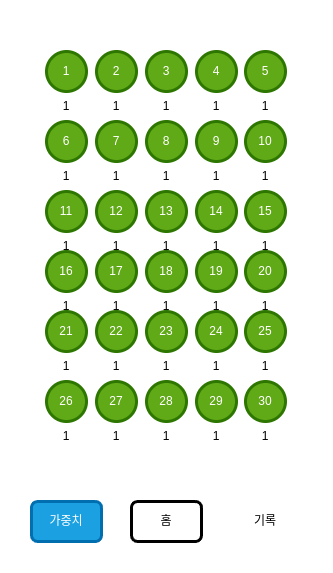

The diagram above was exported from draw.io. Its source (the exported page's mxGraphModel, read from the mxfile embedded in the PNG):
<mxGraphModel dx="1130" dy="593" grid="1" gridSize="10" guides="1" tooltips="1" connect="1" arrows="1" fold="1" page="1" pageScale="1" pageWidth="850" pageHeight="1100" math="0" shadow="0">
  <root>
    <mxCell id="0" />
    <mxCell id="1" parent="0" />
    <mxCell id="2" value="" style="rounded=1;whiteSpace=wrap;html=1;strokeWidth=3;strokeColor=#FFFFFF;" parent="1" vertex="1">
      <mxGeometry x="165" y="10" width="330" height="570" as="geometry" />
    </mxCell>
    <mxCell id="3" value="가중치" style="rounded=1;whiteSpace=wrap;html=1;strokeColor=#006EAF;strokeWidth=3;fillColor=#1ba1e2;fontColor=#ffffff;" parent="1" vertex="1">
      <mxGeometry x="195" y="510" width="70" height="40" as="geometry" />
    </mxCell>
    <mxCell id="4" value="홈" style="rounded=1;whiteSpace=wrap;html=1;strokeWidth=3;" parent="1" vertex="1">
      <mxGeometry x="295" y="510" width="70" height="40" as="geometry" />
    </mxCell>
    <mxCell id="5" value="기록" style="rounded=1;whiteSpace=wrap;html=1;strokeColor=#FFFFFF;strokeWidth=3;" parent="1" vertex="1">
      <mxGeometry x="394" y="510" width="70" height="40" as="geometry" />
    </mxCell>
    <mxCell id="11" value="1" style="ellipse;whiteSpace=wrap;html=1;aspect=fixed;strokeColor=#2D7600;strokeWidth=3;fillColor=#60a917;fontColor=#ffffff;" parent="1" vertex="1">
      <mxGeometry x="210" y="60" width="40" height="40" as="geometry" />
    </mxCell>
    <mxCell id="14" value="2" style="ellipse;whiteSpace=wrap;html=1;aspect=fixed;strokeColor=#2D7600;strokeWidth=3;fillColor=#60a917;fontColor=#ffffff;" parent="1" vertex="1">
      <mxGeometry x="260" y="60" width="40" height="40" as="geometry" />
    </mxCell>
    <mxCell id="15" value="3" style="ellipse;whiteSpace=wrap;html=1;aspect=fixed;strokeColor=#2D7600;strokeWidth=3;fillColor=#60a917;fontColor=#ffffff;" parent="1" vertex="1">
      <mxGeometry x="310" y="60" width="40" height="40" as="geometry" />
    </mxCell>
    <mxCell id="16" value="4" style="ellipse;whiteSpace=wrap;html=1;aspect=fixed;strokeColor=#2D7600;strokeWidth=3;fillColor=#60a917;fontColor=#ffffff;" parent="1" vertex="1">
      <mxGeometry x="360" y="60" width="40" height="40" as="geometry" />
    </mxCell>
    <mxCell id="17" value="5" style="ellipse;whiteSpace=wrap;html=1;aspect=fixed;strokeColor=#2D7600;strokeWidth=3;fillColor=#60a917;fontColor=#ffffff;" parent="1" vertex="1">
      <mxGeometry x="409" y="60" width="40" height="40" as="geometry" />
    </mxCell>
    <mxCell id="19" value="1" style="text;html=1;strokeColor=none;fillColor=none;align=center;verticalAlign=middle;whiteSpace=wrap;rounded=0;" vertex="1" parent="1">
      <mxGeometry x="210" y="100" width="40" height="30" as="geometry" />
    </mxCell>
    <mxCell id="20" value="1" style="text;html=1;strokeColor=none;fillColor=none;align=center;verticalAlign=middle;whiteSpace=wrap;rounded=0;" vertex="1" parent="1">
      <mxGeometry x="260" y="100" width="40" height="30" as="geometry" />
    </mxCell>
    <mxCell id="21" value="1" style="text;html=1;strokeColor=none;fillColor=none;align=center;verticalAlign=middle;whiteSpace=wrap;rounded=0;" vertex="1" parent="1">
      <mxGeometry x="310" y="100" width="40" height="30" as="geometry" />
    </mxCell>
    <mxCell id="22" value="1" style="text;html=1;strokeColor=none;fillColor=none;align=center;verticalAlign=middle;whiteSpace=wrap;rounded=0;" vertex="1" parent="1">
      <mxGeometry x="360" y="100" width="40" height="30" as="geometry" />
    </mxCell>
    <mxCell id="23" value="1" style="text;html=1;strokeColor=none;fillColor=none;align=center;verticalAlign=middle;whiteSpace=wrap;rounded=0;" vertex="1" parent="1">
      <mxGeometry x="409" y="100" width="40" height="30" as="geometry" />
    </mxCell>
    <mxCell id="25" value="6" style="ellipse;whiteSpace=wrap;html=1;aspect=fixed;strokeColor=#2D7600;strokeWidth=3;fillColor=#60a917;fontColor=#ffffff;" vertex="1" parent="1">
      <mxGeometry x="210" y="130" width="40" height="40" as="geometry" />
    </mxCell>
    <mxCell id="26" value="1" style="text;html=1;strokeColor=none;fillColor=none;align=center;verticalAlign=middle;whiteSpace=wrap;rounded=0;" vertex="1" parent="1">
      <mxGeometry x="210" y="170" width="40" height="30" as="geometry" />
    </mxCell>
    <mxCell id="27" value="7" style="ellipse;whiteSpace=wrap;html=1;aspect=fixed;strokeColor=#2D7600;strokeWidth=3;fillColor=#60a917;fontColor=#ffffff;" vertex="1" parent="1">
      <mxGeometry x="260" y="130" width="40" height="40" as="geometry" />
    </mxCell>
    <mxCell id="28" value="1" style="text;html=1;strokeColor=none;fillColor=none;align=center;verticalAlign=middle;whiteSpace=wrap;rounded=0;" vertex="1" parent="1">
      <mxGeometry x="260" y="170" width="40" height="30" as="geometry" />
    </mxCell>
    <mxCell id="29" value="1" style="text;html=1;strokeColor=none;fillColor=none;align=center;verticalAlign=middle;whiteSpace=wrap;rounded=0;" vertex="1" parent="1">
      <mxGeometry x="310" y="170" width="40" height="30" as="geometry" />
    </mxCell>
    <mxCell id="30" value="8" style="ellipse;whiteSpace=wrap;html=1;aspect=fixed;strokeColor=#2D7600;strokeWidth=3;fillColor=#60a917;fontColor=#ffffff;" vertex="1" parent="1">
      <mxGeometry x="310" y="130" width="40" height="40" as="geometry" />
    </mxCell>
    <mxCell id="31" value="9" style="ellipse;whiteSpace=wrap;html=1;aspect=fixed;strokeColor=#2D7600;strokeWidth=3;fillColor=#60a917;fontColor=#ffffff;" vertex="1" parent="1">
      <mxGeometry x="360" y="130" width="40" height="40" as="geometry" />
    </mxCell>
    <mxCell id="32" value="1" style="text;html=1;strokeColor=none;fillColor=none;align=center;verticalAlign=middle;whiteSpace=wrap;rounded=0;" vertex="1" parent="1">
      <mxGeometry x="360" y="170" width="40" height="30" as="geometry" />
    </mxCell>
    <mxCell id="33" value="10" style="ellipse;whiteSpace=wrap;html=1;aspect=fixed;strokeColor=#2D7600;strokeWidth=3;fillColor=#60a917;fontColor=#ffffff;" vertex="1" parent="1">
      <mxGeometry x="409" y="130" width="40" height="40" as="geometry" />
    </mxCell>
    <mxCell id="34" value="1" style="text;html=1;strokeColor=none;fillColor=none;align=center;verticalAlign=middle;whiteSpace=wrap;rounded=0;" vertex="1" parent="1">
      <mxGeometry x="409" y="170" width="40" height="30" as="geometry" />
    </mxCell>
    <mxCell id="37" value="11" style="ellipse;whiteSpace=wrap;html=1;aspect=fixed;strokeColor=#2D7600;strokeWidth=3;fillColor=#60a917;fontColor=#ffffff;" vertex="1" parent="1">
      <mxGeometry x="210" y="200" width="40" height="40" as="geometry" />
    </mxCell>
    <mxCell id="38" value="1" style="text;html=1;strokeColor=none;fillColor=none;align=center;verticalAlign=middle;whiteSpace=wrap;rounded=0;" vertex="1" parent="1">
      <mxGeometry x="210" y="240" width="40" height="30" as="geometry" />
    </mxCell>
    <mxCell id="39" value="12" style="ellipse;whiteSpace=wrap;html=1;aspect=fixed;strokeColor=#2D7600;strokeWidth=3;fillColor=#60a917;fontColor=#ffffff;" vertex="1" parent="1">
      <mxGeometry x="260" y="200" width="40" height="40" as="geometry" />
    </mxCell>
    <mxCell id="40" value="1" style="text;html=1;strokeColor=none;fillColor=none;align=center;verticalAlign=middle;whiteSpace=wrap;rounded=0;" vertex="1" parent="1">
      <mxGeometry x="260" y="240" width="40" height="30" as="geometry" />
    </mxCell>
    <mxCell id="41" value="1" style="text;html=1;strokeColor=none;fillColor=none;align=center;verticalAlign=middle;whiteSpace=wrap;rounded=0;" vertex="1" parent="1">
      <mxGeometry x="310" y="240" width="40" height="30" as="geometry" />
    </mxCell>
    <mxCell id="42" value="13" style="ellipse;whiteSpace=wrap;html=1;aspect=fixed;strokeColor=#2D7600;strokeWidth=3;fillColor=#60a917;fontColor=#ffffff;" vertex="1" parent="1">
      <mxGeometry x="310" y="200" width="40" height="40" as="geometry" />
    </mxCell>
    <mxCell id="43" value="14" style="ellipse;whiteSpace=wrap;html=1;aspect=fixed;strokeColor=#2D7600;strokeWidth=3;fillColor=#60a917;fontColor=#ffffff;" vertex="1" parent="1">
      <mxGeometry x="360" y="200" width="40" height="40" as="geometry" />
    </mxCell>
    <mxCell id="44" value="1" style="text;html=1;strokeColor=none;fillColor=none;align=center;verticalAlign=middle;whiteSpace=wrap;rounded=0;" vertex="1" parent="1">
      <mxGeometry x="360" y="240" width="40" height="30" as="geometry" />
    </mxCell>
    <mxCell id="45" value="15" style="ellipse;whiteSpace=wrap;html=1;aspect=fixed;strokeColor=#2D7600;strokeWidth=3;fillColor=#60a917;fontColor=#ffffff;" vertex="1" parent="1">
      <mxGeometry x="409" y="200" width="40" height="40" as="geometry" />
    </mxCell>
    <mxCell id="46" value="1" style="text;html=1;strokeColor=none;fillColor=none;align=center;verticalAlign=middle;whiteSpace=wrap;rounded=0;" vertex="1" parent="1">
      <mxGeometry x="409" y="240" width="40" height="30" as="geometry" />
    </mxCell>
    <mxCell id="49" value="16" style="ellipse;whiteSpace=wrap;html=1;aspect=fixed;strokeColor=#2D7600;strokeWidth=3;fillColor=#60a917;fontColor=#ffffff;" vertex="1" parent="1">
      <mxGeometry x="210" y="260" width="40" height="40" as="geometry" />
    </mxCell>
    <mxCell id="50" value="1" style="text;html=1;strokeColor=none;fillColor=none;align=center;verticalAlign=middle;whiteSpace=wrap;rounded=0;" vertex="1" parent="1">
      <mxGeometry x="210" y="300" width="40" height="30" as="geometry" />
    </mxCell>
    <mxCell id="51" value="17" style="ellipse;whiteSpace=wrap;html=1;aspect=fixed;strokeColor=#2D7600;strokeWidth=3;fillColor=#60a917;fontColor=#ffffff;" vertex="1" parent="1">
      <mxGeometry x="260" y="260" width="40" height="40" as="geometry" />
    </mxCell>
    <mxCell id="52" value="1" style="text;html=1;strokeColor=none;fillColor=none;align=center;verticalAlign=middle;whiteSpace=wrap;rounded=0;" vertex="1" parent="1">
      <mxGeometry x="260" y="300" width="40" height="30" as="geometry" />
    </mxCell>
    <mxCell id="53" value="1" style="text;html=1;strokeColor=none;fillColor=none;align=center;verticalAlign=middle;whiteSpace=wrap;rounded=0;" vertex="1" parent="1">
      <mxGeometry x="310" y="300" width="40" height="30" as="geometry" />
    </mxCell>
    <mxCell id="54" value="18" style="ellipse;whiteSpace=wrap;html=1;aspect=fixed;strokeColor=#2D7600;strokeWidth=3;fillColor=#60a917;fontColor=#ffffff;" vertex="1" parent="1">
      <mxGeometry x="310" y="260" width="40" height="40" as="geometry" />
    </mxCell>
    <mxCell id="55" value="19" style="ellipse;whiteSpace=wrap;html=1;aspect=fixed;strokeColor=#2D7600;strokeWidth=3;fillColor=#60a917;fontColor=#ffffff;" vertex="1" parent="1">
      <mxGeometry x="360" y="260" width="40" height="40" as="geometry" />
    </mxCell>
    <mxCell id="56" value="1" style="text;html=1;strokeColor=none;fillColor=none;align=center;verticalAlign=middle;whiteSpace=wrap;rounded=0;" vertex="1" parent="1">
      <mxGeometry x="360" y="300" width="40" height="30" as="geometry" />
    </mxCell>
    <mxCell id="57" value="20" style="ellipse;whiteSpace=wrap;html=1;aspect=fixed;strokeColor=#2D7600;strokeWidth=3;fillColor=#60a917;fontColor=#ffffff;" vertex="1" parent="1">
      <mxGeometry x="409" y="260" width="40" height="40" as="geometry" />
    </mxCell>
    <mxCell id="58" value="1" style="text;html=1;strokeColor=none;fillColor=none;align=center;verticalAlign=middle;whiteSpace=wrap;rounded=0;" vertex="1" parent="1">
      <mxGeometry x="409" y="300" width="40" height="30" as="geometry" />
    </mxCell>
    <mxCell id="61" value="21" style="ellipse;whiteSpace=wrap;html=1;aspect=fixed;strokeColor=#2D7600;strokeWidth=3;fillColor=#60a917;fontColor=#ffffff;" vertex="1" parent="1">
      <mxGeometry x="210" y="320" width="40" height="40" as="geometry" />
    </mxCell>
    <mxCell id="62" value="1" style="text;html=1;strokeColor=none;fillColor=none;align=center;verticalAlign=middle;whiteSpace=wrap;rounded=0;" vertex="1" parent="1">
      <mxGeometry x="210" y="360" width="40" height="30" as="geometry" />
    </mxCell>
    <mxCell id="63" value="22" style="ellipse;whiteSpace=wrap;html=1;aspect=fixed;strokeColor=#2D7600;strokeWidth=3;fillColor=#60a917;fontColor=#ffffff;" vertex="1" parent="1">
      <mxGeometry x="260" y="320" width="40" height="40" as="geometry" />
    </mxCell>
    <mxCell id="64" value="1" style="text;html=1;strokeColor=none;fillColor=none;align=center;verticalAlign=middle;whiteSpace=wrap;rounded=0;" vertex="1" parent="1">
      <mxGeometry x="260" y="360" width="40" height="30" as="geometry" />
    </mxCell>
    <mxCell id="65" value="1" style="text;html=1;strokeColor=none;fillColor=none;align=center;verticalAlign=middle;whiteSpace=wrap;rounded=0;" vertex="1" parent="1">
      <mxGeometry x="310" y="360" width="40" height="30" as="geometry" />
    </mxCell>
    <mxCell id="66" value="23" style="ellipse;whiteSpace=wrap;html=1;aspect=fixed;strokeColor=#2D7600;strokeWidth=3;fillColor=#60a917;fontColor=#ffffff;" vertex="1" parent="1">
      <mxGeometry x="310" y="320" width="40" height="40" as="geometry" />
    </mxCell>
    <mxCell id="67" value="24" style="ellipse;whiteSpace=wrap;html=1;aspect=fixed;strokeColor=#2D7600;strokeWidth=3;fillColor=#60a917;fontColor=#ffffff;" vertex="1" parent="1">
      <mxGeometry x="360" y="320" width="40" height="40" as="geometry" />
    </mxCell>
    <mxCell id="68" value="1" style="text;html=1;strokeColor=none;fillColor=none;align=center;verticalAlign=middle;whiteSpace=wrap;rounded=0;" vertex="1" parent="1">
      <mxGeometry x="360" y="360" width="40" height="30" as="geometry" />
    </mxCell>
    <mxCell id="69" value="25" style="ellipse;whiteSpace=wrap;html=1;aspect=fixed;strokeColor=#2D7600;strokeWidth=3;fillColor=#60a917;fontColor=#ffffff;" vertex="1" parent="1">
      <mxGeometry x="409" y="320" width="40" height="40" as="geometry" />
    </mxCell>
    <mxCell id="70" value="1" style="text;html=1;strokeColor=none;fillColor=none;align=center;verticalAlign=middle;whiteSpace=wrap;rounded=0;" vertex="1" parent="1">
      <mxGeometry x="409" y="360" width="40" height="30" as="geometry" />
    </mxCell>
    <mxCell id="73" value="26" style="ellipse;whiteSpace=wrap;html=1;aspect=fixed;strokeColor=#2D7600;strokeWidth=3;fillColor=#60a917;fontColor=#ffffff;" vertex="1" parent="1">
      <mxGeometry x="210" y="390" width="40" height="40" as="geometry" />
    </mxCell>
    <mxCell id="74" value="1" style="text;html=1;strokeColor=none;fillColor=none;align=center;verticalAlign=middle;whiteSpace=wrap;rounded=0;" vertex="1" parent="1">
      <mxGeometry x="210" y="430" width="40" height="30" as="geometry" />
    </mxCell>
    <mxCell id="75" value="27" style="ellipse;whiteSpace=wrap;html=1;aspect=fixed;strokeColor=#2D7600;strokeWidth=3;fillColor=#60a917;fontColor=#ffffff;" vertex="1" parent="1">
      <mxGeometry x="260" y="390" width="40" height="40" as="geometry" />
    </mxCell>
    <mxCell id="76" value="1" style="text;html=1;strokeColor=none;fillColor=none;align=center;verticalAlign=middle;whiteSpace=wrap;rounded=0;" vertex="1" parent="1">
      <mxGeometry x="260" y="430" width="40" height="30" as="geometry" />
    </mxCell>
    <mxCell id="77" value="1" style="text;html=1;strokeColor=none;fillColor=none;align=center;verticalAlign=middle;whiteSpace=wrap;rounded=0;" vertex="1" parent="1">
      <mxGeometry x="310" y="430" width="40" height="30" as="geometry" />
    </mxCell>
    <mxCell id="78" value="28" style="ellipse;whiteSpace=wrap;html=1;aspect=fixed;strokeColor=#2D7600;strokeWidth=3;fillColor=#60a917;fontColor=#ffffff;" vertex="1" parent="1">
      <mxGeometry x="310" y="390" width="40" height="40" as="geometry" />
    </mxCell>
    <mxCell id="79" value="29" style="ellipse;whiteSpace=wrap;html=1;aspect=fixed;strokeColor=#2D7600;strokeWidth=3;fillColor=#60a917;fontColor=#ffffff;" vertex="1" parent="1">
      <mxGeometry x="360" y="390" width="40" height="40" as="geometry" />
    </mxCell>
    <mxCell id="80" value="1" style="text;html=1;strokeColor=none;fillColor=none;align=center;verticalAlign=middle;whiteSpace=wrap;rounded=0;" vertex="1" parent="1">
      <mxGeometry x="360" y="430" width="40" height="30" as="geometry" />
    </mxCell>
    <mxCell id="81" value="30" style="ellipse;whiteSpace=wrap;html=1;aspect=fixed;strokeColor=#2D7600;strokeWidth=3;fillColor=#60a917;fontColor=#ffffff;" vertex="1" parent="1">
      <mxGeometry x="409" y="390" width="40" height="40" as="geometry" />
    </mxCell>
    <mxCell id="82" value="1" style="text;html=1;strokeColor=none;fillColor=none;align=center;verticalAlign=middle;whiteSpace=wrap;rounded=0;" vertex="1" parent="1">
      <mxGeometry x="409" y="430" width="40" height="30" as="geometry" />
    </mxCell>
  </root>
</mxGraphModel>